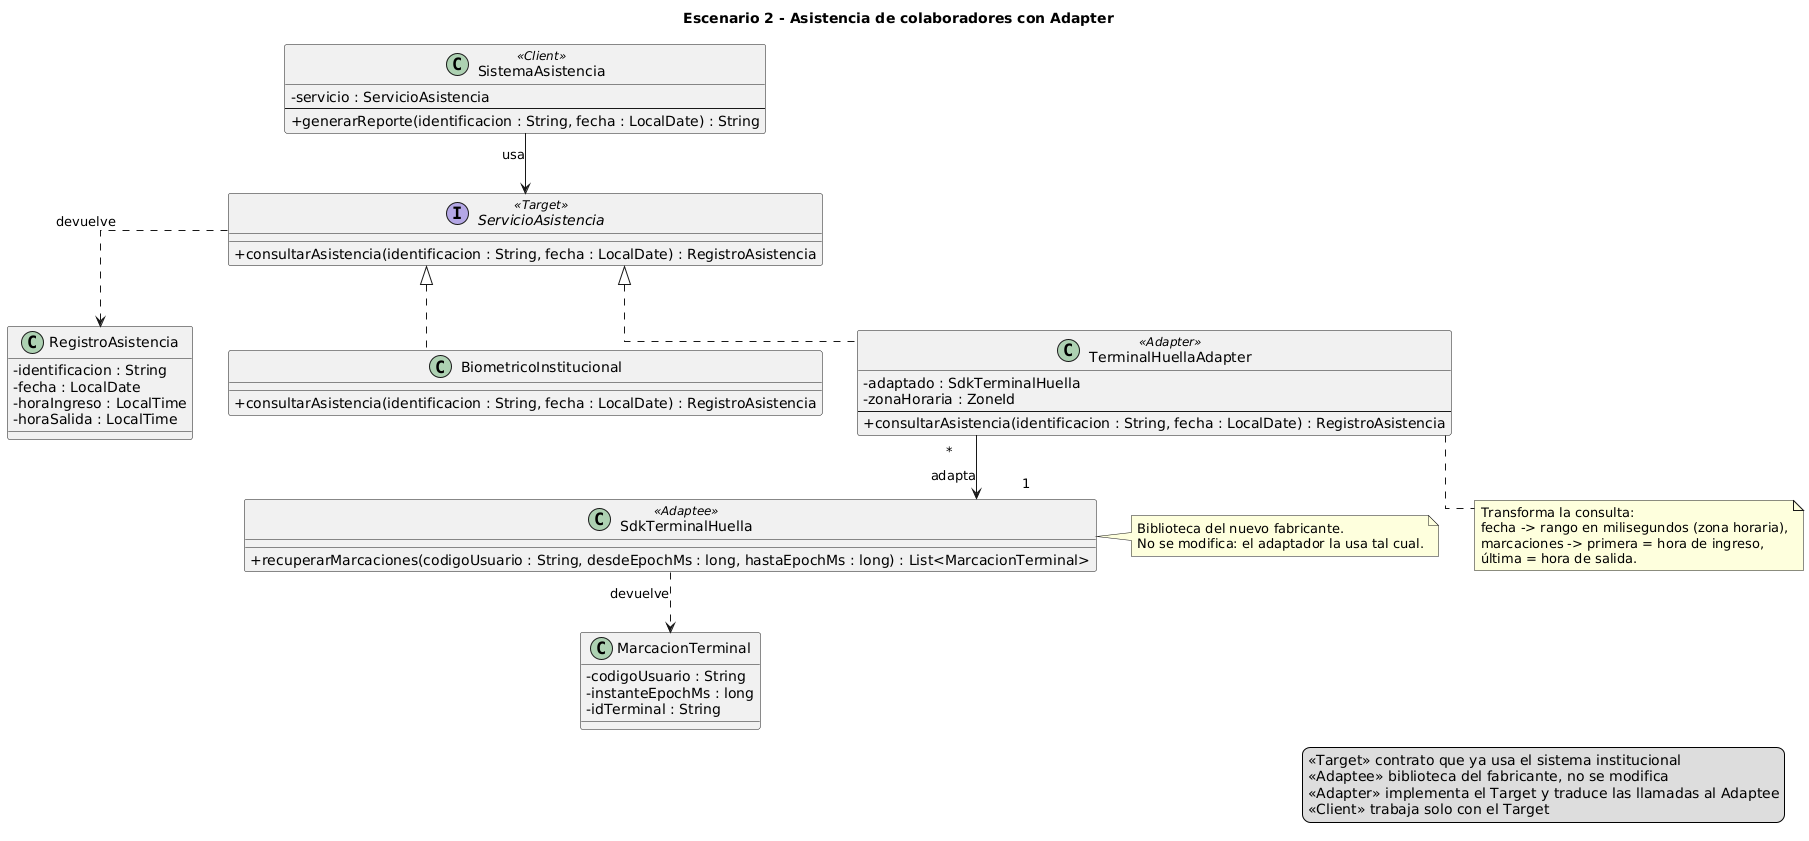

The diagram above was rendered by PlantUML. Its source (embedded in the PNG):
@startuml
title Escenario 2 - Asistencia de colaboradores con Adapter

skinparam classAttributeIconSize 0
skinparam linetype ortho

interface ServicioAsistencia <<Target>> {
    + consultarAsistencia(identificacion : String, fecha : LocalDate) : RegistroAsistencia
}

class RegistroAsistencia {
    - identificacion : String
    - fecha : LocalDate
    - horaIngreso : LocalTime
    - horaSalida : LocalTime
}

class BiometricoInstitucional {
    + consultarAsistencia(identificacion : String, fecha : LocalDate) : RegistroAsistencia
}

class SdkTerminalHuella <<Adaptee>> {
    + recuperarMarcaciones(codigoUsuario : String, desdeEpochMs : long, hastaEpochMs : long) : List<MarcacionTerminal>
}

class MarcacionTerminal {
    - codigoUsuario : String
    - instanteEpochMs : long
    - idTerminal : String
}

note right of SdkTerminalHuella
  Biblioteca del nuevo fabricante.
  No se modifica: el adaptador la usa tal cual.
end note

class TerminalHuellaAdapter <<Adapter>> {
    - adaptado : SdkTerminalHuella
    - zonaHoraria : ZoneId
    --
    + consultarAsistencia(identificacion : String, fecha : LocalDate) : RegistroAsistencia
}

class SistemaAsistencia <<Client>> {
    - servicio : ServicioAsistencia
    --
    + generarReporte(identificacion : String, fecha : LocalDate) : String
}

ServicioAsistencia <|.. BiometricoInstitucional
ServicioAsistencia <|.. TerminalHuellaAdapter
' atributo TerminalHuellaAdapter.adaptado
TerminalHuellaAdapter "*" --> "1" SdkTerminalHuella : adapta
' tipo devuelto por el Adaptee
SdkTerminalHuella ..> MarcacionTerminal : devuelve
' tipo normalizado que devuelve el Target
ServicioAsistencia ..> RegistroAsistencia : devuelve
' atributo SistemaAsistencia.servicio: solo conoce el Target
SistemaAsistencia --> ServicioAsistencia : usa

note bottom of TerminalHuellaAdapter
  Transforma la consulta:
  fecha -> rango en milisegundos (zona horaria),
  marcaciones -> primera = hora de ingreso,
  última = hora de salida.
end note

legend right
  <<Target>> contrato que ya usa el sistema institucional
  <<Adaptee>> biblioteca del fabricante, no se modifica
  <<Adapter>> implementa el Target y traduce las llamadas al Adaptee
  <<Client>> trabaja solo con el Target
endlegend

@enduml